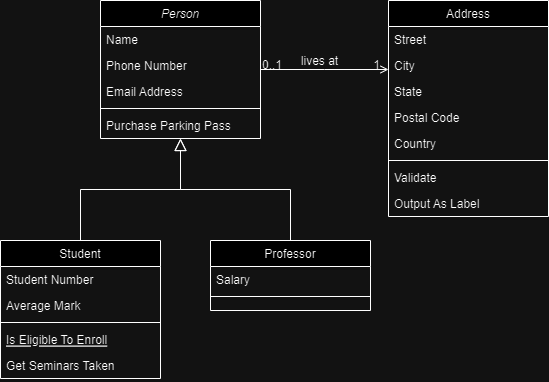

The diagram above was exported from draw.io. Its source (the exported page's mxGraphModel, read from the mxfile embedded in the PNG):
<mxGraphModel dx="1221" dy="652" grid="1" gridSize="10" guides="1" tooltips="1" connect="1" arrows="1" fold="1" page="1" pageScale="1" pageWidth="827" pageHeight="1169" math="0" shadow="0">
  <root>
    <mxCell id="WIyWlLk6GJQsqaUBKTNV-0" />
    <mxCell id="WIyWlLk6GJQsqaUBKTNV-1" parent="WIyWlLk6GJQsqaUBKTNV-0" />
    <mxCell id="zkfFHV4jXpPFQw0GAbJ--0" value="Person" style="swimlane;fontStyle=2;align=center;verticalAlign=top;childLayout=stackLayout;horizontal=1;startSize=26;horizontalStack=0;resizeParent=1;resizeLast=0;collapsible=1;marginBottom=0;rounded=0;shadow=0;strokeWidth=1;" parent="WIyWlLk6GJQsqaUBKTNV-1" vertex="1">
      <mxGeometry x="220" y="120" width="160" height="138" as="geometry">
        <mxRectangle x="230" y="140" width="160" height="26" as="alternateBounds" />
      </mxGeometry>
    </mxCell>
    <mxCell id="zkfFHV4jXpPFQw0GAbJ--1" value="Name" style="text;align=left;verticalAlign=top;spacingLeft=4;spacingRight=4;overflow=hidden;rotatable=0;points=[[0,0.5],[1,0.5]];portConstraint=eastwest;" parent="zkfFHV4jXpPFQw0GAbJ--0" vertex="1">
      <mxGeometry y="26" width="160" height="26" as="geometry" />
    </mxCell>
    <mxCell id="zkfFHV4jXpPFQw0GAbJ--2" value="Phone Number" style="text;align=left;verticalAlign=top;spacingLeft=4;spacingRight=4;overflow=hidden;rotatable=0;points=[[0,0.5],[1,0.5]];portConstraint=eastwest;rounded=0;shadow=0;html=0;" parent="zkfFHV4jXpPFQw0GAbJ--0" vertex="1">
      <mxGeometry y="52" width="160" height="26" as="geometry" />
    </mxCell>
    <mxCell id="zkfFHV4jXpPFQw0GAbJ--3" value="Email Address" style="text;align=left;verticalAlign=top;spacingLeft=4;spacingRight=4;overflow=hidden;rotatable=0;points=[[0,0.5],[1,0.5]];portConstraint=eastwest;rounded=0;shadow=0;html=0;" parent="zkfFHV4jXpPFQw0GAbJ--0" vertex="1">
      <mxGeometry y="78" width="160" height="26" as="geometry" />
    </mxCell>
    <mxCell id="zkfFHV4jXpPFQw0GAbJ--4" value="" style="line;html=1;strokeWidth=1;align=left;verticalAlign=middle;spacingTop=-1;spacingLeft=3;spacingRight=3;rotatable=0;labelPosition=right;points=[];portConstraint=eastwest;" parent="zkfFHV4jXpPFQw0GAbJ--0" vertex="1">
      <mxGeometry y="104" width="160" height="8" as="geometry" />
    </mxCell>
    <mxCell id="zkfFHV4jXpPFQw0GAbJ--5" value="Purchase Parking Pass" style="text;align=left;verticalAlign=top;spacingLeft=4;spacingRight=4;overflow=hidden;rotatable=0;points=[[0,0.5],[1,0.5]];portConstraint=eastwest;" parent="zkfFHV4jXpPFQw0GAbJ--0" vertex="1">
      <mxGeometry y="112" width="160" height="26" as="geometry" />
    </mxCell>
    <mxCell id="zkfFHV4jXpPFQw0GAbJ--6" value="Student" style="swimlane;fontStyle=0;align=center;verticalAlign=top;childLayout=stackLayout;horizontal=1;startSize=26;horizontalStack=0;resizeParent=1;resizeLast=0;collapsible=1;marginBottom=0;rounded=0;shadow=0;strokeWidth=1;" parent="WIyWlLk6GJQsqaUBKTNV-1" vertex="1">
      <mxGeometry x="120" y="360" width="160" height="138" as="geometry">
        <mxRectangle x="130" y="380" width="160" height="26" as="alternateBounds" />
      </mxGeometry>
    </mxCell>
    <mxCell id="zkfFHV4jXpPFQw0GAbJ--7" value="Student Number" style="text;align=left;verticalAlign=top;spacingLeft=4;spacingRight=4;overflow=hidden;rotatable=0;points=[[0,0.5],[1,0.5]];portConstraint=eastwest;" parent="zkfFHV4jXpPFQw0GAbJ--6" vertex="1">
      <mxGeometry y="26" width="160" height="26" as="geometry" />
    </mxCell>
    <mxCell id="zkfFHV4jXpPFQw0GAbJ--8" value="Average Mark" style="text;align=left;verticalAlign=top;spacingLeft=4;spacingRight=4;overflow=hidden;rotatable=0;points=[[0,0.5],[1,0.5]];portConstraint=eastwest;rounded=0;shadow=0;html=0;" parent="zkfFHV4jXpPFQw0GAbJ--6" vertex="1">
      <mxGeometry y="52" width="160" height="26" as="geometry" />
    </mxCell>
    <mxCell id="zkfFHV4jXpPFQw0GAbJ--9" value="" style="line;html=1;strokeWidth=1;align=left;verticalAlign=middle;spacingTop=-1;spacingLeft=3;spacingRight=3;rotatable=0;labelPosition=right;points=[];portConstraint=eastwest;" parent="zkfFHV4jXpPFQw0GAbJ--6" vertex="1">
      <mxGeometry y="78" width="160" height="8" as="geometry" />
    </mxCell>
    <mxCell id="zkfFHV4jXpPFQw0GAbJ--10" value="Is Eligible To Enroll" style="text;align=left;verticalAlign=top;spacingLeft=4;spacingRight=4;overflow=hidden;rotatable=0;points=[[0,0.5],[1,0.5]];portConstraint=eastwest;fontStyle=4" parent="zkfFHV4jXpPFQw0GAbJ--6" vertex="1">
      <mxGeometry y="86" width="160" height="26" as="geometry" />
    </mxCell>
    <mxCell id="zkfFHV4jXpPFQw0GAbJ--11" value="Get Seminars Taken" style="text;align=left;verticalAlign=top;spacingLeft=4;spacingRight=4;overflow=hidden;rotatable=0;points=[[0,0.5],[1,0.5]];portConstraint=eastwest;" parent="zkfFHV4jXpPFQw0GAbJ--6" vertex="1">
      <mxGeometry y="112" width="160" height="26" as="geometry" />
    </mxCell>
    <mxCell id="zkfFHV4jXpPFQw0GAbJ--12" value="" style="endArrow=block;endSize=10;endFill=0;shadow=0;strokeWidth=1;rounded=0;edgeStyle=elbowEdgeStyle;elbow=vertical;" parent="WIyWlLk6GJQsqaUBKTNV-1" source="zkfFHV4jXpPFQw0GAbJ--6" target="zkfFHV4jXpPFQw0GAbJ--0" edge="1">
      <mxGeometry width="160" relative="1" as="geometry">
        <mxPoint x="200" y="203" as="sourcePoint" />
        <mxPoint x="200" y="203" as="targetPoint" />
      </mxGeometry>
    </mxCell>
    <mxCell id="zkfFHV4jXpPFQw0GAbJ--13" value="Professor" style="swimlane;fontStyle=0;align=center;verticalAlign=top;childLayout=stackLayout;horizontal=1;startSize=26;horizontalStack=0;resizeParent=1;resizeLast=0;collapsible=1;marginBottom=0;rounded=0;shadow=0;strokeWidth=1;" parent="WIyWlLk6GJQsqaUBKTNV-1" vertex="1">
      <mxGeometry x="330" y="360" width="160" height="70" as="geometry">
        <mxRectangle x="340" y="380" width="170" height="26" as="alternateBounds" />
      </mxGeometry>
    </mxCell>
    <mxCell id="zkfFHV4jXpPFQw0GAbJ--14" value="Salary" style="text;align=left;verticalAlign=top;spacingLeft=4;spacingRight=4;overflow=hidden;rotatable=0;points=[[0,0.5],[1,0.5]];portConstraint=eastwest;" parent="zkfFHV4jXpPFQw0GAbJ--13" vertex="1">
      <mxGeometry y="26" width="160" height="26" as="geometry" />
    </mxCell>
    <mxCell id="zkfFHV4jXpPFQw0GAbJ--15" value="" style="line;html=1;strokeWidth=1;align=left;verticalAlign=middle;spacingTop=-1;spacingLeft=3;spacingRight=3;rotatable=0;labelPosition=right;points=[];portConstraint=eastwest;" parent="zkfFHV4jXpPFQw0GAbJ--13" vertex="1">
      <mxGeometry y="52" width="160" height="8" as="geometry" />
    </mxCell>
    <mxCell id="zkfFHV4jXpPFQw0GAbJ--16" value="" style="endArrow=block;endSize=10;endFill=0;shadow=0;strokeWidth=1;rounded=0;edgeStyle=elbowEdgeStyle;elbow=vertical;" parent="WIyWlLk6GJQsqaUBKTNV-1" source="zkfFHV4jXpPFQw0GAbJ--13" target="zkfFHV4jXpPFQw0GAbJ--0" edge="1">
      <mxGeometry width="160" relative="1" as="geometry">
        <mxPoint x="210" y="373" as="sourcePoint" />
        <mxPoint x="310" y="271" as="targetPoint" />
      </mxGeometry>
    </mxCell>
    <mxCell id="zkfFHV4jXpPFQw0GAbJ--17" value="Address" style="swimlane;fontStyle=0;align=center;verticalAlign=top;childLayout=stackLayout;horizontal=1;startSize=26;horizontalStack=0;resizeParent=1;resizeLast=0;collapsible=1;marginBottom=0;rounded=0;shadow=0;strokeWidth=1;" parent="WIyWlLk6GJQsqaUBKTNV-1" vertex="1">
      <mxGeometry x="508" y="120" width="160" height="216" as="geometry">
        <mxRectangle x="550" y="140" width="160" height="26" as="alternateBounds" />
      </mxGeometry>
    </mxCell>
    <mxCell id="zkfFHV4jXpPFQw0GAbJ--18" value="Street" style="text;align=left;verticalAlign=top;spacingLeft=4;spacingRight=4;overflow=hidden;rotatable=0;points=[[0,0.5],[1,0.5]];portConstraint=eastwest;" parent="zkfFHV4jXpPFQw0GAbJ--17" vertex="1">
      <mxGeometry y="26" width="160" height="26" as="geometry" />
    </mxCell>
    <mxCell id="zkfFHV4jXpPFQw0GAbJ--19" value="City" style="text;align=left;verticalAlign=top;spacingLeft=4;spacingRight=4;overflow=hidden;rotatable=0;points=[[0,0.5],[1,0.5]];portConstraint=eastwest;rounded=0;shadow=0;html=0;" parent="zkfFHV4jXpPFQw0GAbJ--17" vertex="1">
      <mxGeometry y="52" width="160" height="26" as="geometry" />
    </mxCell>
    <mxCell id="zkfFHV4jXpPFQw0GAbJ--20" value="State" style="text;align=left;verticalAlign=top;spacingLeft=4;spacingRight=4;overflow=hidden;rotatable=0;points=[[0,0.5],[1,0.5]];portConstraint=eastwest;rounded=0;shadow=0;html=0;" parent="zkfFHV4jXpPFQw0GAbJ--17" vertex="1">
      <mxGeometry y="78" width="160" height="26" as="geometry" />
    </mxCell>
    <mxCell id="zkfFHV4jXpPFQw0GAbJ--21" value="Postal Code" style="text;align=left;verticalAlign=top;spacingLeft=4;spacingRight=4;overflow=hidden;rotatable=0;points=[[0,0.5],[1,0.5]];portConstraint=eastwest;rounded=0;shadow=0;html=0;" parent="zkfFHV4jXpPFQw0GAbJ--17" vertex="1">
      <mxGeometry y="104" width="160" height="26" as="geometry" />
    </mxCell>
    <mxCell id="zkfFHV4jXpPFQw0GAbJ--22" value="Country" style="text;align=left;verticalAlign=top;spacingLeft=4;spacingRight=4;overflow=hidden;rotatable=0;points=[[0,0.5],[1,0.5]];portConstraint=eastwest;rounded=0;shadow=0;html=0;" parent="zkfFHV4jXpPFQw0GAbJ--17" vertex="1">
      <mxGeometry y="130" width="160" height="26" as="geometry" />
    </mxCell>
    <mxCell id="zkfFHV4jXpPFQw0GAbJ--23" value="" style="line;html=1;strokeWidth=1;align=left;verticalAlign=middle;spacingTop=-1;spacingLeft=3;spacingRight=3;rotatable=0;labelPosition=right;points=[];portConstraint=eastwest;" parent="zkfFHV4jXpPFQw0GAbJ--17" vertex="1">
      <mxGeometry y="156" width="160" height="8" as="geometry" />
    </mxCell>
    <mxCell id="zkfFHV4jXpPFQw0GAbJ--24" value="Validate" style="text;align=left;verticalAlign=top;spacingLeft=4;spacingRight=4;overflow=hidden;rotatable=0;points=[[0,0.5],[1,0.5]];portConstraint=eastwest;" parent="zkfFHV4jXpPFQw0GAbJ--17" vertex="1">
      <mxGeometry y="164" width="160" height="26" as="geometry" />
    </mxCell>
    <mxCell id="zkfFHV4jXpPFQw0GAbJ--25" value="Output As Label" style="text;align=left;verticalAlign=top;spacingLeft=4;spacingRight=4;overflow=hidden;rotatable=0;points=[[0,0.5],[1,0.5]];portConstraint=eastwest;" parent="zkfFHV4jXpPFQw0GAbJ--17" vertex="1">
      <mxGeometry y="190" width="160" height="26" as="geometry" />
    </mxCell>
    <mxCell id="zkfFHV4jXpPFQw0GAbJ--26" value="" style="endArrow=open;shadow=0;strokeWidth=1;rounded=0;endFill=1;edgeStyle=elbowEdgeStyle;elbow=vertical;" parent="WIyWlLk6GJQsqaUBKTNV-1" source="zkfFHV4jXpPFQw0GAbJ--0" target="zkfFHV4jXpPFQw0GAbJ--17" edge="1">
      <mxGeometry x="0.5" y="41" relative="1" as="geometry">
        <mxPoint x="380" y="192" as="sourcePoint" />
        <mxPoint x="540" y="192" as="targetPoint" />
        <mxPoint x="-40" y="32" as="offset" />
      </mxGeometry>
    </mxCell>
    <mxCell id="zkfFHV4jXpPFQw0GAbJ--27" value="0..1" style="resizable=0;align=left;verticalAlign=bottom;labelBackgroundColor=none;fontSize=12;" parent="zkfFHV4jXpPFQw0GAbJ--26" connectable="0" vertex="1">
      <mxGeometry x="-1" relative="1" as="geometry">
        <mxPoint y="4" as="offset" />
      </mxGeometry>
    </mxCell>
    <mxCell id="zkfFHV4jXpPFQw0GAbJ--28" value="1" style="resizable=0;align=right;verticalAlign=bottom;labelBackgroundColor=none;fontSize=12;" parent="zkfFHV4jXpPFQw0GAbJ--26" connectable="0" vertex="1">
      <mxGeometry x="1" relative="1" as="geometry">
        <mxPoint x="-7" y="4" as="offset" />
      </mxGeometry>
    </mxCell>
    <mxCell id="zkfFHV4jXpPFQw0GAbJ--29" value="lives at" style="text;html=1;resizable=0;points=[];;align=center;verticalAlign=middle;labelBackgroundColor=none;rounded=0;shadow=0;strokeWidth=1;fontSize=12;" parent="zkfFHV4jXpPFQw0GAbJ--26" vertex="1" connectable="0">
      <mxGeometry x="0.5" y="49" relative="1" as="geometry">
        <mxPoint x="-38" y="40" as="offset" />
      </mxGeometry>
    </mxCell>
  </root>
</mxGraphModel>